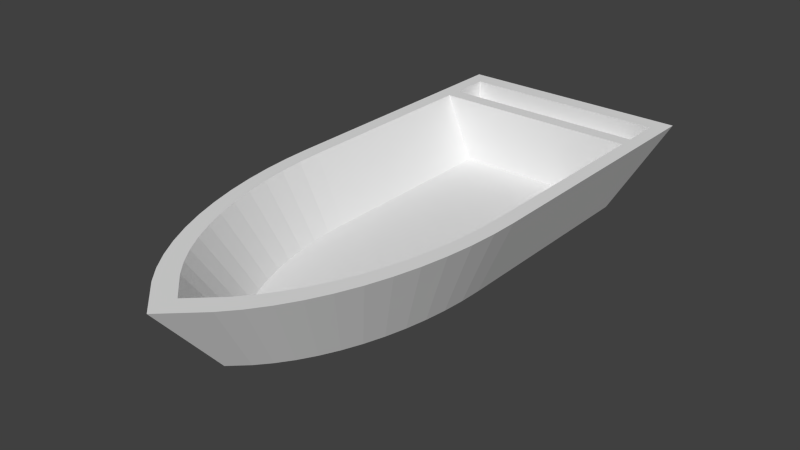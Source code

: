 # Source: woodBoat.blend  (saved by Blender 2.64.0; exported with 4.5.12 LTS)
import bpy
from mathutils import Matrix  # noqa: F401  (used for matrix-valued properties, if any)

bpy.ops.wm.read_factory_settings(use_empty=True)
scene = bpy.context.scene
scene.name = 'Scene'

# ---- collections
col_collection_1 = bpy.data.collections.new('Collection 1'); scene.collection.children.link(col_collection_1)

# ---- materials (node trees are filled in below, after node groups)
mat_material = bpy.data.materials.new('Material')
mat_material.alpha_threshold = 0.0
mat_material.use_transparent_shadow = False
mat_material.preview_render_type = 'CUBE'
mat_material.roughness = 0.5
mat_material.line_color = (0.0, 0.0, 0.0, 1.0)

# ---- material node trees

# ---- world
world_world = bpy.data.worlds.new('World'); scene.world = world_world
world_world.color = (0.05088, 0.05088, 0.05088)
world_world.use_sun_shadow = False
world_world.sun_shadow_jitter_overblur = 0.0
world_world.cycles.sampling_method = 'MANUAL'
world_world.cycles.sample_map_resolution = 256

# ---- meshes
me_barco = bpy.data.meshes.new('Barco')
me_barco.from_pydata([(-2.027e-06, -1.416, -0.3527), (-2.146e-06, -2.05, 0.3878), (-0.298, -1.772, 0.3878), (-0.1227, -1.302, -0.3527), (0.1227, -1.302, -0.3527), (0.298, -1.772, 0.3878), (0.2386, -1.169, -0.3527), (0.4391, -1.61, 0.3878), (0.3467, -1.019, -0.3527), (0.5707, -1.428, 0.3878), (0.4459, -0.8533, -0.3527), (0.6917, -1.226, 0.3878), (0.5357, -0.6728, -0.3527), (0.8009, -1.006, 0.3878), (0.615, -0.4794, -0.3527), (0.8975, -0.7704, 0.3878), (0.6833, -0.2745, -0.3527), (0.9808, -0.521, 0.3878), (0.74, -0.06008, -0.3527), (1.05, -0.2598, 0.3878), (0.7847, 0.1622, -0.3527), (1.104, 0.01087, 0.3878), (0.8168, 0.3903, -0.3527), (1.143, 0.2887, 0.3878), (0.8362, 0.6224, -0.3527), (1.167, 0.5714, 0.3878), (0.8427, 0.8565, -0.3527), (1.174, 0.8438, 0.3878), (0.8427, 3.129, -0.3527), (1.174, 3.129, 0.3878), (-0.8427, 3.129, -0.3527), (-0.2386, -1.169, -0.3527), (-0.3466, -1.019, -0.3527), (-0.4459, -0.8533, -0.3527), (-0.5357, -0.6728, -0.3527), (-0.615, -0.4794, -0.3527), (-0.6833, -0.2745, -0.3527), (-0.74, -0.06008, -0.3527), (-0.7847, 0.1622, -0.3527), (-0.8168, 0.3903, -0.3527), (-0.8362, 0.6224, -0.3527), (-0.8427, 0.8565, -0.3527), (-1.174, 3.129, 0.3878), (-1.174, 0.8438, 0.3878), (-1.34, 0.8374, 0.3878), (-1.174, 3.3, 0.3878), (-1.174, 3.751, 0.3878), (-1.34, 3.959, 0.3878), (1.174, 3.751, 0.3878), (1.34, 3.959, 0.3878), (1.34, 0.8374, 0.3878), (0.9512, 3.31, -0.5022), (0.9512, 0.8524, -0.5022), (-0.9512, 3.31, -0.5022), (-0.9512, 0.8524, -0.5022), (-1.332, 0.5459, 0.3878), (-0.9444, 0.6057, -0.5022), (-1.307, 0.2379, 0.3878), (-0.9236, 0.3571, -0.5022), (-1.264, -0.06477, 0.3878), (-0.8892, 0.1127, -0.5022), (-1.205, -0.3597, 0.3878), (-0.8414, -0.1254, -0.5022), (-1.129, -0.6442, 0.3878), (-0.7806, -0.3551, -0.5022), (-1.039, -0.9159, 0.3878), (-0.7074, -0.5745, -0.5022), (-0.9335, -1.173, 0.3878), (-0.6224, -0.7818, -0.5022), (-0.8145, -1.412, 0.3878), (-0.5263, -0.9751, -0.5022), (-0.6827, -1.632, 0.3878), (-0.4199, -1.153, -0.5022), (-0.5394, -1.831, 0.3878), (-0.3042, -1.313, -0.5022), (-0.3856, -2.007, 0.3878), (-0.1801, -1.456, -0.5022), (-2.146e-06, -2.367, 0.3878), (-2.027e-06, -1.623, -0.5022), (0.3856, -2.007, 0.3878), (0.18, -1.456, -0.5022), (0.5394, -1.831, 0.3878), (0.3042, -1.313, -0.5022), (0.6828, -1.632, 0.3878), (0.4199, -1.153, -0.5022), (0.8145, -1.412, 0.3878), (0.5263, -0.9751, -0.5022), (0.9335, -1.173, 0.3878), (0.6224, -0.7818, -0.5022), (1.039, -0.9159, 0.3878), (0.7074, -0.5745, -0.5022), (1.129, -0.6442, 0.3878), (0.7806, -0.3551, -0.5022), (1.205, -0.3597, 0.3878), (0.8414, -0.1254, -0.5022), (1.264, -0.06477, 0.3878), (0.8892, 0.1127, -0.5022), (1.307, 0.2379, 0.3878), (0.9236, 0.3571, -0.5022), (1.332, 0.5459, 0.3878), (0.9444, 0.6057, -0.5022), (1.174, 3.3, 0.3878), (1.174, 3.3, 0.1478), (1.174, 3.751, 0.1478), (-1.174, 3.3, 0.1478), (-1.174, 3.751, 0.1478), (-0.4391, -1.61, 0.3878), (-0.5707, -1.428, 0.3878), (-0.6916, -1.226, 0.3878), (-0.8009, -1.006, 0.3878), (-0.8975, -0.7704, 0.3878), (-0.9808, -0.521, 0.3878), (-1.05, -0.2598, 0.3878), (-1.104, 0.01087, 0.3878), (-1.143, 0.2887, 0.3878), (-1.167, 0.5714, 0.3878)], [], [(0, 3, 2, 1), (1, 5, 4, 0), (6, 4, 5, 7), (8, 6, 7, 9), (10, 8, 9, 11), (12, 10, 11, 13), (14, 12, 13, 15), (16, 14, 15, 17), (18, 16, 17, 19), (20, 18, 19, 21), (22, 20, 21, 23), (24, 22, 23, 25), (26, 24, 25, 27), (26, 27, 29, 28), (29, 42, 30, 28), (43, 41, 30, 42), (42, 29, 101, 45, 46, 47, 44, 43), (1, 2, 73, 75), (49, 50, 52, 51), (47, 49, 51, 53), (44, 47, 53, 54), (55, 44, 54, 56), (57, 55, 56, 58), (59, 57, 58, 60), (61, 59, 60, 62), (63, 61, 62, 64), (65, 63, 64, 66), (67, 65, 66, 68), (69, 67, 68, 70), (71, 69, 70, 72), (73, 71, 72, 74), (75, 73, 74, 76), (77, 75, 76, 78), (79, 77, 78, 80), (81, 79, 80, 82), (83, 81, 82, 84), (85, 83, 84, 86), (87, 85, 86, 88), (89, 87, 88, 90), (91, 89, 90, 92), (93, 91, 92, 94), (95, 93, 94, 96), (97, 95, 96, 98), (99, 97, 98, 100), (50, 99, 100, 52), (115, 43, 44, 55), (48, 103, 102, 101), (101, 102, 104, 45), (46, 48, 49, 47), (45, 104, 105, 46), (46, 105, 103, 48), (103, 105, 104, 102), (23, 21, 95, 97), (21, 19, 93, 95), (19, 17, 91, 93), (17, 15, 89, 91), (15, 13, 87, 89), (13, 11, 85, 87), (11, 9, 83, 85), (83, 9, 7, 5, 81), (25, 23, 97, 99), (1, 77, 79), (75, 77, 1), (5, 1, 79, 81), (2, 106, 107, 71, 73), (107, 108, 69, 71), (108, 109, 67, 69), (109, 110, 65, 67), (110, 111, 63, 65), (111, 112, 61, 63), (112, 113, 59, 61), (113, 114, 57, 59), (114, 115, 55, 57), (40, 41, 43, 115), (39, 40, 115, 114), (38, 39, 114, 113), (37, 38, 113, 112), (36, 37, 112, 111), (35, 36, 111, 110), (34, 35, 110, 109), (33, 34, 109, 108), (32, 33, 108, 107), (31, 32, 107, 106), (3, 31, 106, 2), (51, 52, 100, 98, 96, 94, 92, 90, 88, 86, 84, 82, 80, 78, 76, 74, 72, 70, 68, 66, 64, 62, 60, 58, 56, 54, 53), (48, 101, 29, 27, 50, 49), (41, 40, 39, 38, 37, 36, 35, 34, 33, 32, 31, 3, 0, 4, 6, 8, 10, 12, 14, 16, 18, 20, 22, 24, 26, 28, 30), (50, 27, 25, 99)])
_uv = me_barco.uv_layers.new(name='UVMap')
_uv.uv.foreach_set('vector', [0.9692, 2.242, 0.9692, 2.133, 0.07995, 2.582, 0.07995, 2.848, 0.07995, 2.848, 0.07995, 2.582, 0.9692, 2.133, 0.9692, 2.242, 0.9692, 2.006, 0.9692, 2.133, 0.07995, 2.582, 0.07995, 2.428, 0.9692, 1.863, 0.9692, 2.006, 0.07995, 2.428, 0.07995, 2.253, 0.9692, 1.704, 0.9692, 1.863, 0.07995, 2.253, 0.07995, 2.06, 0.9692, 1.532, 0.9692, 1.704, 0.07995, 2.06, 0.07995, 1.85, 0.9692, 1.347, 0.9692, 1.532, 0.07995, 1.85, 0.07995, 1.625, 0.9692, 1.151, 0.9692, 1.347, 0.07995, 1.625, 0.07995, 1.387, 0.9692, 0.9463, 0.9692, 1.151, 0.07995, 1.387, 0.07995, 1.137, 0.9692, 0.7339, 0.9692, 0.9463, 0.07995, 1.137, 0.07995, 0.8785, 0.9692, 0.5159, 0.9692, 0.7339, 0.07995, 0.8785, 0.07995, 0.6129, 0.9692, 0.2941, 0.9692, 0.5159, 0.07995, 0.6129, 0.07995, 0.3428, 0.9692, 0.07035, 0.9692, 0.2941, 0.07995, 0.3428, 0.07995, 0.08255, 0.9692, 0.07035, 0.07995, 0.08255, 0.07995, -2.101, 0.9692, -2.101, 1.116, 0.5959, -0.5648, 0.5959, -0.3274, 0.1107, 0.8782, 0.1107, 0.07995, 0.08255, 0.9692, 0.07035, 0.9692, -2.101, 0.07995, -2.101, 1.317, -0.6736, -0.3091, -0.6736, -0.3091, -0.7518, 1.317, -0.7518, 1.317, -0.9584, 1.432, -1.053, 1.432, 0.3757, 1.317, 0.3727, 0.504, 1.697, 0.7103, 1.57, 0.8774, 1.597, 0.771, 1.678, 0.06997, -2.044, 0.06997, 0.3737, 0.9362, 0.3621, 0.9362, -1.541, -0.6834, 0.5959, 1.234, 0.5959, 0.9558, 0.01276, -0.405, 0.01276, 0.06997, 0.3737, 0.06997, -2.044, 0.9362, -1.541, 0.9362, 0.3621, 0.06997, 0.5994, 0.06997, 0.3737, 0.9362, 0.3621, 0.9362, 0.5531, 0.06997, 0.8379, 0.06997, 0.5994, 0.9362, 0.5531, 0.9362, 0.7457, 0.06997, 1.072, 0.06997, 0.8379, 0.9362, 0.7457, 0.9362, 0.935, 0.06997, 1.301, 0.06997, 1.072, 0.9362, 0.935, 0.9362, 1.119, 0.06997, 1.521, 0.06997, 1.301, 0.9362, 1.119, 0.9362, 1.297, 0.06997, 1.732, 0.06997, 1.521, 0.9362, 1.297, 0.9362, 1.467, 0.06997, 1.93, 0.06997, 1.732, 0.9362, 1.467, 0.9362, 1.628, 0.06997, 2.116, 0.06997, 1.93, 0.9362, 1.628, 0.9362, 1.777, 0.06997, 2.286, 0.06997, 2.116, 0.9362, 1.777, 0.9362, 1.915, 0.06997, 2.44, 0.06997, 2.286, 0.9362, 1.915, 0.9362, 2.04, 0.06997, 2.577, 0.06997, 2.44, 0.9362, 2.04, 0.9362, 2.15, 0.06997, 2.855, 0.06997, 2.577, 0.9362, 2.15, 0.9362, 2.28, 0.06997, 2.577, 0.06997, 2.855, 0.9362, 2.28, 0.9362, 2.15, 0.06997, 2.44, 0.06997, 2.577, 0.9362, 2.15, 0.9362, 2.04, 0.06997, 2.286, 0.06997, 2.44, 0.9362, 2.04, 0.9362, 1.915, 0.06997, 2.116, 0.06997, 2.286, 0.9362, 1.915, 0.9362, 1.777, 0.06997, 1.93, 0.06997, 2.116, 0.9362, 1.777, 0.9362, 1.628, 0.06997, 1.732, 0.06997, 1.93, 0.9362, 1.628, 0.9362, 1.467, 0.06997, 1.521, 0.06997, 1.732, 0.9362, 1.467, 0.9362, 1.297, 0.06997, 1.301, 0.06997, 1.521, 0.9362, 1.297, 0.9362, 1.119, 0.06997, 1.072, 0.06997, 1.301, 0.9362, 1.119, 0.9362, 0.935, 0.06997, 0.8379, 0.06997, 1.072, 0.9362, 0.935, 0.9362, 0.7457, 0.06997, 0.5994, 0.06997, 0.8379, 0.9362, 0.7457, 0.9362, 0.5531, 0.06997, 0.3737, 0.06997, 0.5994, 0.9362, 0.5531, 0.9362, 0.3621, 1.312, 0.4974, 1.317, 0.3727, 1.432, 0.3757, 1.426, 0.5091, 1.116, 0.5959, 1.116, 0.4387, 1.116, 0.4387, 1.116, 0.5959, 1.116, 0.5959, 1.116, 0.4387, -0.5648, 0.4387, -0.5648, 0.5959, 1.317, -0.9584, -0.3091, -0.9584, -0.424, -1.053, 1.432, -1.053, -0.5648, 0.5959, -0.5648, 0.4387, -0.5648, 0.4387, -0.5648, 0.5959, -0.5648, 0.5959, -0.5648, 0.4387, 1.116, 0.4387, 1.116, 0.5959, -0.3091, -0.9584, 1.317, -0.9584, 1.317, -0.7518, -0.3091, -0.7518, -0.2875, 0.6268, -0.2604, 0.7541, -0.371, 0.7887, -0.4005, 0.6501, -0.2604, 0.7541, -0.2228, 0.878, -0.33, 0.9237, -0.371, 0.7887, -0.2228, 0.878, -0.175, 0.9975, -0.2779, 1.054, -0.33, 0.9237, -0.175, 0.9975, -0.1174, 1.112, -0.2152, 1.178, -0.2779, 1.054, -0.1174, 1.112, -0.05047, 1.22, -0.1423, 1.296, -0.2152, 1.178, -0.05047, 1.22, 0.02516, 1.32, -0.05989, 1.405, -0.1423, 1.296, 0.02516, 1.32, 0.1089, 1.413, 0.03133, 1.506, -0.05989, 1.405, 0.03133, 1.506, 0.1089, 1.413, 0.2, 1.496, 0.2977, 1.57, 0.1306, 1.597, -0.3039, 0.4974, -0.2875, 0.6268, -0.4005, 0.6501, -0.4184, 0.5091, 0.504, 1.697, 0.504, 1.843, 0.237, 1.678, 0.771, 1.678, 0.504, 1.843, 0.504, 1.697, 0.2977, 1.57, 0.504, 1.697, 0.237, 1.678, 0.1306, 1.597, 0.7103, 1.57, 0.808, 1.496, 0.8991, 1.413, 0.9767, 1.506, 0.8774, 1.597, 0.8991, 1.413, 0.9829, 1.32, 1.068, 1.405, 0.9767, 1.506, 0.9829, 1.32, 1.058, 1.22, 1.15, 1.296, 1.068, 1.405, 1.058, 1.22, 1.125, 1.112, 1.223, 1.178, 1.15, 1.296, 1.125, 1.112, 1.183, 0.9975, 1.286, 1.054, 1.223, 1.178, 1.183, 0.9975, 1.231, 0.878, 1.338, 0.9237, 1.286, 1.054, 1.231, 0.878, 1.268, 0.7541, 1.379, 0.7887, 1.338, 0.9237, 1.268, 0.7541, 1.296, 0.6268, 1.409, 0.6501, 1.379, 0.7887, 1.296, 0.6268, 1.312, 0.4974, 1.426, 0.5091, 1.409, 0.6501, 0.9692, 0.2941, 0.9692, 0.07035, 0.07995, 0.08255, 0.07995, 0.3428, 0.9692, 0.5159, 0.9692, 0.2941, 0.07995, 0.3428, 0.07995, 0.6129, 0.9692, 0.7339, 0.9692, 0.5159, 0.07995, 0.6129, 0.07995, 0.8785, 0.9692, 0.9463, 0.9692, 0.7339, 0.07995, 0.8785, 0.07995, 1.137, 0.9692, 1.151, 0.9692, 0.9463, 0.07995, 1.137, 0.07995, 1.387, 0.9692, 1.347, 0.9692, 1.151, 0.07995, 1.387, 0.07995, 1.625, 0.9692, 1.532, 0.9692, 1.347, 0.07995, 1.625, 0.07995, 1.85, 0.9692, 1.704, 0.9692, 1.532, 0.07995, 1.85, 0.07995, 2.06, 0.9692, 1.863, 0.9692, 1.704, 0.07995, 2.06, 0.07995, 2.253, 0.9692, 2.006, 0.9692, 1.863, 0.07995, 2.253, 0.07995, 2.428, 0.9692, 2.133, 0.9692, 2.006, 0.07995, 2.428, 0.07995, 2.582, -0.1545, -0.7564, -0.1545, 0.3688, -0.1498, 0.4817, -0.1354, 0.5956, -0.1116, 0.7074, -0.07848, 0.8164, -0.03642, 0.9216, 0.01425, 1.022, 0.0731, 1.117, 0.1396, 1.205, 0.2133, 1.287, 0.2934, 1.36, 0.3794, 1.425, 0.504, 1.502, 0.6287, 1.425, 0.7146, 1.36, 0.7947, 1.287, 0.8684, 1.205, 0.9349, 1.117, 0.9938, 1.022, 1.044, 0.9216, 1.087, 0.8164, 1.12, 0.7074, 1.143, 0.5956, 1.158, 0.4817, 1.163, 0.3688, 1.163, -0.7564, -0.3091, -0.9584, -0.3091, -0.7518, -0.3091, -0.6736, -0.3091, 0.3727, -0.424, 0.3757, -0.424, -1.053, 1.087, 0.3669, 1.083, 0.4741, 1.069, 0.5803, 1.047, 0.6848, 1.016, 0.7865, 0.9771, 0.8847, 0.9298, 0.9785, 0.8749, 1.067, 0.8127, 1.15, 0.744, 1.226, 0.6692, 1.294, 0.589, 1.355, 0.504, 1.407, 0.4191, 1.355, 0.3388, 1.294, 0.264, 1.226, 0.1953, 1.15, 0.1332, 1.067, 0.07823, 0.9785, 0.03093, 0.8847, -0.008338, 0.7865, -0.03923, 0.6848, -0.06148, 0.5803, -0.0749, 0.4741, -0.07939, 0.3669, -0.07939, -0.6736, 1.087, -0.6736, -0.424, 0.3757, -0.3091, 0.3727, -0.3039, 0.4974, -0.4184, 0.5091])
me_barco.materials.append(mat_material)
me_barco.use_remesh_preserve_volume = False
me_barco.use_remesh_preserve_attributes = False
me_barco.use_mirror_vertex_groups = False
me_barco.update()

# ---- objects
ob_barco = bpy.data.objects.new('Barco', me_barco)

# ---- transforms, parenting, visibility, modifiers, constraints
ob_barco.location = (0.0, 0.0, 0.0)
ob_barco.lineart.crease_threshold = 0.0

# ---- collection membership
col_collection_1.objects.link(ob_barco)

# ---- scene / render settings (as saved in the file)
scene.frame_start = 1; scene.frame_end = 250; scene.frame_set(1)
scene.render.engine = 'BLENDER_EEVEE_NEXT'
scene.render.image_settings.color_mode = 'RGB'
scene.render.image_settings.compression = 90
scene.render.resolution_percentage = 70
scene.render.dither_intensity = 0.0
scene.render.bake_margin = 2
scene.render.bake_bias = 0.0
scene.cycles.use_denoising = False
scene.cycles.samples = 10
scene.cycles.sampling_pattern = 'TABULATED_SOBOL'
scene.cycles.light_sampling_threshold = 0.0
scene.cycles.use_adaptive_sampling = False
scene.cycles.use_light_tree = False
scene.cycles.blur_glossy = 0.0
scene.cycles.volume_bounces = 1
scene.cycles.pixel_filter_type = 'GAUSSIAN'
scene.cycles.sample_clamp_indirect = 0.0
scene.view_settings.view_transform = 'Standard'
bpy.context.view_layer.update()

# ---- added for rendering (the .blend has no active camera and no usable light): camera, sun
cam_auto = bpy.data.cameras.new('AutoCamera')
cam_auto.lens = 50.0
cam_auto.sensor_width = 36.0
cam_auto.clip_end = 1000.0
ob_auto_camera = bpy.data.objects.new('AutoCamera', cam_auto)
scene.collection.objects.link(ob_auto_camera)
ob_auto_camera.location = (6.40948, -6.89527, 5.07039)
ob_auto_camera.rotation_euler = (1.09748, -7.21219e-08, 0.694738)
scene.camera = ob_auto_camera
light_auto_sun = bpy.data.lights.new('AutoSun', 'SUN')
light_auto_sun.energy = 3.0
light_auto_sun.angle = 0.0523599
ob_auto_sun = bpy.data.objects.new('AutoSun', light_auto_sun)
scene.collection.objects.link(ob_auto_sun)
ob_auto_sun.rotation_euler = (0.872665, 0.174533, 0.523599)
bpy.context.view_layer.update()
